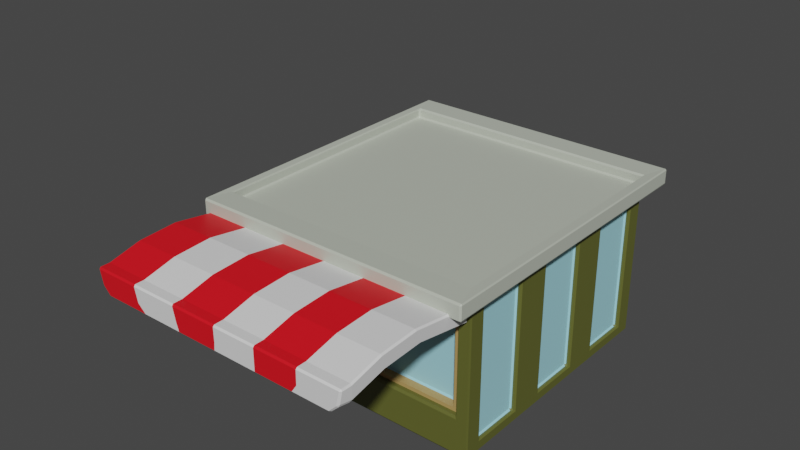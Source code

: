 # Source: bodega3_green.blend  (saved by Blender 3.5.10; exported with 4.5.12 LTS)
import bpy
from mathutils import Matrix  # noqa: F401  (used for matrix-valued properties, if any)

bpy.ops.wm.read_factory_settings(use_empty=True)
scene = bpy.context.scene
scene.name = 'Scene'

# ---- collections
col_collection = bpy.data.collections.new('Collection'); scene.collection.children.link(col_collection)

# ---- materials (node trees are filled in below, after node groups)
mat_wood_006 = bpy.data.materials.new('Wood.006')
mat_wood_006.use_transparent_shadow = False
mat_material_009 = bpy.data.materials.new('Material.009')
mat_material_009.use_transparent_shadow = False
mat_material_010 = bpy.data.materials.new('Material.010')
mat_material_010.use_transparent_shadow = False
mat_yellow_001 = bpy.data.materials.new('Yellow.001')
mat_yellow_001.use_transparent_shadow = False
mat_green_006 = bpy.data.materials.new('Green.006')
mat_green_006.use_transparent_shadow = False
mat_building3_003 = bpy.data.materials.new('Building3.003')
mat_building3_003.use_transparent_shadow = False
mat_bodega_roof_003 = bpy.data.materials.new('Bodega Roof.003')
mat_bodega_roof_003.use_transparent_shadow = False
mat_glass_008 = bpy.data.materials.new('Glass.008')
mat_glass_008.use_transparent_shadow = False
mat_white_006 = bpy.data.materials.new('White.006')
mat_white_006.use_transparent_shadow = False

# ---- material node trees
mat_wood_006.use_nodes = True; mat_wood_006.node_tree.nodes.clear()
_N = mat_wood_006.node_tree.nodes; _L = mat_wood_006.node_tree.links
n0 = _N.new('ShaderNodeBsdfPrincipled'); n0.name = 'Principled BSDF'; n0.location = (10, 300)
n0.distribution = 'GGX'
n0.subsurface_method = 'RANDOM_WALK_SKIN'
n0.inputs[0].default_value = (0.4412, 0.19, 0.05245, 1.0)
n0.inputs[3].default_value = 1.45
n0.inputs[27].default_value = (0.0, 0.0, 0.0, 1.0)
n0.inputs[28].default_value = 1.0
n1 = _N.new('ShaderNodeOutputMaterial'); n1.name = 'Material Output'; n1.location = (300, 300)
_L.new(n0.outputs[0], n1.inputs[0])
n1.is_active_output = True
mat_material_009.use_nodes = True; mat_material_009.node_tree.nodes.clear()
_N = mat_material_009.node_tree.nodes; _L = mat_material_009.node_tree.links
n0 = _N.new('ShaderNodeBsdfPrincipled'); n0.name = 'Principled BSDF'; n0.location = (10, 300)
n0.distribution = 'GGX'
n0.subsurface_method = 'RANDOM_WALK_SKIN'
n0.inputs[0].default_value = (0.4641, 0.3054, 0.1096, 1.0)
n0.inputs[3].default_value = 1.45
n0.inputs[27].default_value = (0.0, 0.0, 0.0, 1.0)
n0.inputs[28].default_value = 1.0
n1 = _N.new('ShaderNodeOutputMaterial'); n1.name = 'Material Output'; n1.location = (300, 300)
_L.new(n0.outputs[0], n1.inputs[0])
n1.is_active_output = True
mat_material_010.use_nodes = True; mat_material_010.node_tree.nodes.clear()
_N = mat_material_010.node_tree.nodes; _L = mat_material_010.node_tree.links
n0 = _N.new('ShaderNodeBsdfPrincipled'); n0.name = 'Principled BSDF'; n0.location = (10, 300)
n0.distribution = 'GGX'
n0.subsurface_method = 'RANDOM_WALK_SKIN'
n0.inputs[0].default_value = (0.8, 0.00448, 0.0127, 1.0)
n0.inputs[3].default_value = 1.45
n0.inputs[27].default_value = (0.0, 0.0, 0.0, 1.0)
n0.inputs[28].default_value = 1.0
n1 = _N.new('ShaderNodeOutputMaterial'); n1.name = 'Material Output'; n1.location = (300, 300)
_L.new(n0.outputs[0], n1.inputs[0])
n1.is_active_output = True
mat_yellow_001.use_nodes = True; mat_yellow_001.node_tree.nodes.clear()
_N = mat_yellow_001.node_tree.nodes; _L = mat_yellow_001.node_tree.links
n0 = _N.new('ShaderNodeBsdfPrincipled'); n0.name = 'Principled BSDF'; n0.location = (10, 300)
n0.distribution = 'GGX'
n0.subsurface_method = 'RANDOM_WALK_SKIN'
n0.inputs[0].default_value = (0.9169, 0.8566, 0.06321, 1.0)
n0.inputs[3].default_value = 1.45
n0.inputs[27].default_value = (0.0, 0.0, 0.0, 1.0)
n0.inputs[28].default_value = 1.0
n1 = _N.new('ShaderNodeOutputMaterial'); n1.name = 'Material Output'; n1.location = (300, 300)
_L.new(n0.outputs[0], n1.inputs[0])
n1.is_active_output = True
mat_green_006.use_nodes = True; mat_green_006.node_tree.nodes.clear()
_N = mat_green_006.node_tree.nodes; _L = mat_green_006.node_tree.links
n0 = _N.new('ShaderNodeBsdfPrincipled'); n0.name = 'Principled BSDF'; n0.location = (10, 300)
n0.distribution = 'GGX'
n0.subsurface_method = 'RANDOM_WALK_SKIN'
n0.inputs[0].default_value = (0.4252, 0.8, 0.1303, 1.0)
n0.inputs[3].default_value = 1.45
n0.inputs[27].default_value = (0.0, 0.0, 0.0, 1.0)
n0.inputs[28].default_value = 1.0
n1 = _N.new('ShaderNodeOutputMaterial'); n1.name = 'Material Output'; n1.location = (300, 300)
_L.new(n0.outputs[0], n1.inputs[0])
n1.is_active_output = True
mat_building3_003.use_nodes = True; mat_building3_003.node_tree.nodes.clear()
_N = mat_building3_003.node_tree.nodes; _L = mat_building3_003.node_tree.links
n0 = _N.new('ShaderNodeBsdfPrincipled'); n0.name = 'Principled BSDF'; n0.location = (10, 300)
n0.distribution = 'GGX'
n0.subsurface_method = 'RANDOM_WALK_SKIN'
n0.inputs[0].default_value = (0.1151, 0.1226, 0.02464, 1.0)
n0.inputs[3].default_value = 1.45
n0.inputs[27].default_value = (0.0, 0.0, 0.0, 1.0)
n0.inputs[28].default_value = 1.0
n1 = _N.new('ShaderNodeOutputMaterial'); n1.name = 'Material Output'; n1.location = (300, 300)
_L.new(n0.outputs[0], n1.inputs[0])
n1.is_active_output = True
mat_bodega_roof_003.use_nodes = True; mat_bodega_roof_003.node_tree.nodes.clear()
_N = mat_bodega_roof_003.node_tree.nodes; _L = mat_bodega_roof_003.node_tree.links
n0 = _N.new('ShaderNodeBsdfPrincipled'); n0.name = 'Principled BSDF'; n0.location = (10, 300)
n0.distribution = 'GGX'
n0.subsurface_method = 'RANDOM_WALK_SKIN'
n0.inputs[0].default_value = (0.5021, 0.5372, 0.4572, 1.0)
n0.inputs[3].default_value = 1.45
n0.inputs[27].default_value = (0.0, 0.0, 0.0, 1.0)
n0.inputs[28].default_value = 1.0
n1 = _N.new('ShaderNodeOutputMaterial'); n1.name = 'Material Output'; n1.location = (300, 300)
_L.new(n0.outputs[0], n1.inputs[0])
n1.is_active_output = True
mat_glass_008.use_nodes = True; mat_glass_008.node_tree.nodes.clear()
_N = mat_glass_008.node_tree.nodes; _L = mat_glass_008.node_tree.links
n0 = _N.new('ShaderNodeBsdfPrincipled'); n0.name = 'Principled BSDF'; n0.location = (10, 300)
n0.distribution = 'GGX'
n0.subsurface_method = 'RANDOM_WALK_SKIN'
n0.inputs[0].default_value = (0.3555, 0.7098, 0.8, 1.0)
n0.inputs[3].default_value = 1.45
n0.inputs[27].default_value = (0.0, 0.0, 0.0, 1.0)
n0.inputs[28].default_value = 1.0
n1 = _N.new('ShaderNodeOutputMaterial'); n1.name = 'Material Output'; n1.location = (300, 300)
_L.new(n0.outputs[0], n1.inputs[0])
n1.is_active_output = True
mat_white_006.use_nodes = True; mat_white_006.node_tree.nodes.clear()
_N = mat_white_006.node_tree.nodes; _L = mat_white_006.node_tree.links
n0 = _N.new('ShaderNodeBsdfPrincipled'); n0.name = 'Principled BSDF'; n0.location = (10, 300)
n0.distribution = 'GGX'
n0.subsurface_method = 'RANDOM_WALK_SKIN'
n0.inputs[3].default_value = 1.45
n0.inputs[27].default_value = (0.0, 0.0, 0.0, 1.0)
n0.inputs[28].default_value = 1.0
n1 = _N.new('ShaderNodeOutputMaterial'); n1.name = 'Material Output'; n1.location = (300, 300)
_L.new(n0.outputs[0], n1.inputs[0])
n1.is_active_output = True

# ---- world
world_world = bpy.data.worlds.new('World'); scene.world = world_world
world_world.use_nodes = True; world_world.node_tree.nodes.clear()
_N = world_world.node_tree.nodes; _L = world_world.node_tree.links
n0 = _N.new('ShaderNodeOutputWorld'); n0.name = 'World Output'; n0.location = (300, 300)
n1 = _N.new('ShaderNodeBackground'); n1.name = 'Background'; n1.location = (10, 300)
n1.inputs[0].default_value = (0.05088, 0.05088, 0.05088, 1.0)
_L.new(n1.outputs[0], n0.inputs[0])
n0.is_active_output = True
world_world.color = (0.05088, 0.05088, 0.05088)
world_world.use_sun_shadow = False
world_world.sun_shadow_jitter_overblur = 0.0

# ---- meshes
me_cube_023 = bpy.data.meshes.new('Cube.023')
me_cube_023.from_pydata([(-1.75, -1.75, 0.0), (-1.75, -1.75, 2.0), (-1.75, 1.75, 0.0), (-1.75, 1.75, 2.0), (1.75, -1.75, 0.0), (1.75, -1.75, 2.0), (1.75, 1.75, 0.0), (1.75, 1.75, 2.0), (-0.5225, 1.75, 0.0), (-0.5225, 1.75, 2.0), (-0.5225, -1.75, 0.0), (-0.5225, -1.75, 2.0), (1.591, -1.75, 0.5134), (1.591, -1.75, 1.799), (-0.3633, -1.75, 1.799), (-0.3633, -1.75, 0.5134), (1.591, -1.469, 1.799), (1.591, -1.469, 0.5134), (-0.3633, -1.469, 0.5134), (-0.3633, -1.469, 1.799), (1.591, -1.676, 1.799), (1.591, -1.676, 0.5134), (-0.3633, -1.676, 0.5134), (-0.3633, -1.676, 1.799), (1.505, -1.676, 0.5622), (1.505, -1.676, 1.75), (-0.2778, -1.676, 1.75), (-0.2778, -1.676, 0.5622), (1.505, -1.676, 1.75), (1.505, -1.676, 0.5622), (-0.2778, -1.676, 0.5622), (-0.2778, -1.676, 1.75), (1.505, -1.549, 1.75), (1.505, -1.549, 0.5622), (-0.2778, -1.549, 0.5622), (-0.2778, -1.549, 1.75), (-0.727, -1.75, 0.008359), (-0.727, -1.75, 1.613), (-1.546, -1.75, 1.613), (-1.546, -1.75, 0.008359), (-0.727, -1.505, 1.613), (-0.727, -1.505, 0.008359), (-1.546, -1.505, 0.008359), (-1.546, -1.505, 1.613), (-0.727, -1.261, 1.613), (-0.727, -1.261, 0.008359), (-1.546, -1.261, 0.008359), (-1.546, -1.261, 1.613), (-0.727, -1.664, 1.613), (-0.727, -1.664, 0.008359), (-1.546, -1.664, 0.008359), (-1.546, -1.664, 1.613), (-0.727, -1.664, 0.8107), (-1.546, -1.664, 0.8107), (-0.863, -1.664, 0.8884), (-0.863, -1.664, 1.535), (-1.41, -1.664, 1.535), (-1.41, -1.664, 0.8884), (-0.863, -1.664, 0.08609), (-0.863, -1.664, 0.733), (-1.41, -1.664, 0.733), (-1.41, -1.664, 0.08609), (-0.863, -1.415, 0.733), (-0.863, -1.415, 0.08609), (-1.41, -1.415, 0.08609), (-0.863, -1.415, 1.535), (-1.41, -1.415, 1.535), (-1.41, -1.415, 0.8884), (-0.863, -1.415, 0.8884), (-1.41, -1.415, 0.733), (-1.75, -1.75, 2.199), (-1.75, 1.75, 2.199), (-0.5225, 1.75, 2.199), (1.75, 1.75, 2.199), (1.75, -1.75, 2.199), (-0.5225, -1.75, 2.199), (-1.86, -2.114, 1.993), (-1.86, 2.114, 1.993), (-0.5469, 2.114, 1.993), (1.885, 2.114, 1.993), (1.885, -2.114, 1.993), (-0.5469, -2.114, 1.993), (1.885, 2.114, 2.206), (-1.86, -2.114, 2.206), (-1.86, 2.114, 2.206), (-0.5469, 2.114, 2.206), (1.885, -2.114, 2.206), (-0.5469, -2.114, 2.206), (-1.75, -1.75, 2.07), (-1.75, 1.75, 2.07), (-0.5225, 1.75, 2.07), (1.75, 1.75, 2.07), (1.75, -1.75, 2.07), (-0.5225, -1.75, 2.07), (1.75, -1.827, 2.001), (-0.5728, -1.827, 2.001), (1.744, -1.788, 1.787), (-0.5665, -1.788, 1.787), (1.102, -3.137, 1.899), (0.6137, -3.137, 1.899), (0.1252, -3.137, 1.899), (0.04559, -3.137, 2.1), (0.6137, -3.137, 2.1), (1.182, -3.137, 2.1), (1.75, -3.137, 2.1), (1.744, -3.094, 1.899), (-0.5665, -3.094, 1.899), (-0.5728, -3.137, 2.1), (1.102, -2.63, 1.923), (0.6137, -2.63, 1.923), (0.1252, -2.63, 1.923), (0.04559, -2.63, 2.125), (0.6137, -2.63, 2.125), (1.182, -2.63, 2.125), (1.75, -2.63, 2.125), (1.744, -2.557, 1.923), (-0.5665, -2.557, 1.923), (-0.5728, -2.63, 2.125), (-0.1716, -0.05007, 3.912), (0.412, 0.01852, 3.796), (-0.01576, -0.03308, 3.691), (1.75, -3.698, 2.0), (-0.5728, -3.698, 2.0), (1.704, -3.698, 1.799), (-0.5266, -3.698, 1.799), (1.182, -1.809, 2.001), (0.6137, -1.827, 2.001), (0.04559, -1.809, 2.001), (1.102, -1.898, 1.806), (0.6137, -1.916, 1.806), (0.1252, -1.898, 1.806), (1.182, -3.698, 2.0), (0.6137, -3.698, 2.0), (0.04559, -3.698, 2.0), (1.179, -3.698, 1.799), (0.6137, -3.698, 1.799), (0.04867, -3.698, 1.799), (-0.5665, -3.545, 1.799), (-0.5728, -3.558, 2.0), (1.744, -3.545, 1.799), (1.75, -3.558, 2.0), (1.182, -3.558, 2.0), (0.6137, -3.558, 2.0), (0.04559, -3.558, 2.0), (0.1252, -3.558, 1.799), (0.6137, -3.558, 1.799), (1.102, -3.558, 1.799), (0.03817, -3.698, 1.684), (-0.4896, -3.698, 1.684), (-0.4896, -3.558, 1.684), (1.591, -3.558, 1.684), (1.591, -3.698, 1.684), (1.102, -3.698, 1.684), (0.6137, -3.698, 1.684), (0.03817, -3.558, 1.684), (0.6137, -3.558, 1.684), (1.102, -3.558, 1.684), (-1.75, 0.5833, 0.0), (-1.75, -0.5833, 0.0), (-1.75, -0.5833, 2.0), (-1.75, 0.5833, 2.0), (1.75, -0.5833, 0.0), (1.75, 0.5833, 0.0), (1.75, 0.5833, 2.0), (1.75, -0.5833, 2.0), (-0.5225, 0.5833, 0.0), (-0.5225, -0.5833, 0.0), (-1.75, -0.5833, 2.199), (-1.75, 0.5833, 2.199), (1.75, 0.5833, 2.199), (1.75, -0.5833, 2.199), (-1.86, -0.7048, 1.993), (-1.86, 0.7048, 1.993), (1.885, 0.7048, 1.993), (1.885, -0.7048, 1.993), (-1.86, -0.7048, 2.206), (-1.86, 0.7048, 2.206), (1.885, 0.7048, 2.206), (1.885, -0.7048, 2.206), (-1.75, -0.5833, 2.07), (-1.75, 0.5833, 2.07), (1.75, 0.5833, 2.07), (1.75, -0.5833, 2.07), (-0.5225, 0.5833, 2.07), (-0.5225, -0.5833, 2.07), (-1.75, 0.8331, 0.6575), (-1.75, 0.8331, 1.785), (-1.75, 1.5, 1.785), (-1.75, 1.5, 0.6575), (-1.75, -1.5, 0.6575), (-1.75, -1.5, 1.785), (-1.75, -0.8331, 1.785), (-1.75, -0.8331, 0.6575), (-1.75, -0.3336, 0.6575), (-1.75, -0.3336, 1.785), (-1.75, 0.3336, 1.785), (-1.75, 0.3336, 0.6575), (-1.676, 0.8331, 1.785), (-1.676, 0.8331, 0.6575), (-1.676, 1.5, 0.6575), (-1.676, 1.5, 1.785), (-1.676, -1.5, 0.6575), (-1.676, -1.5, 1.785), (-1.676, -0.8331, 0.6575), (-1.676, -0.8331, 1.785), (-1.676, -0.3336, 1.785), (-1.676, -0.3336, 0.6575), (-1.676, 0.3336, 0.6575), (-1.676, 0.3336, 1.785), (1.75, -0.8333, 0.1428), (1.75, -0.8333, 1.857), (1.75, -1.5, 1.857), (1.75, -1.5, 0.1428), (1.75, 1.5, 0.1428), (1.75, 1.5, 1.857), (1.75, 0.8333, 1.857), (1.75, 0.8333, 0.1428), (1.75, 0.3334, 0.1428), (1.75, 0.3334, 1.857), (1.75, -0.3334, 1.857), (1.75, -0.3334, 0.1428), (-0.3823, 1.75, 0.1782), (-0.3823, 1.75, 1.822), (1.61, 1.75, 1.822), (1.61, 1.75, 0.1782), (-0.3823, 1.595, 1.822), (-0.3823, 1.595, 0.1782), (1.61, 1.595, 0.1782), (1.61, 1.595, 1.822), (1.687, -0.8333, 1.857), (1.687, -0.8333, 0.1428), (1.687, -1.5, 0.1428), (1.687, -1.5, 1.857), (1.687, 1.5, 1.857), (1.687, 1.5, 0.1428), (1.687, 0.8333, 0.1428), (1.687, 0.8333, 1.857), (1.687, 0.3334, 1.857), (1.687, 0.3334, 0.1428), (1.687, -0.3334, 0.1428), (1.687, -0.3334, 1.857), (-0.863, 1.484, 0.733), (-1.41, 1.484, 0.8884), (-0.863, 1.484, 0.8884), (-0.863, 1.484, 1.535), (-1.41, 1.484, 1.535), (-0.863, 1.484, 0.08609), (-1.41, 1.484, 0.08609), (-1.41, 1.484, 0.733), (-0.863, 1.733, 0.08609), (-0.863, 1.733, 0.733), (-1.41, 1.733, 0.733), (-1.41, 1.733, 0.08609), (-0.863, 1.733, 0.8884), (-0.863, 1.733, 1.535), (-1.41, 1.733, 1.535), (-1.41, 1.733, 0.8884), (-0.727, 1.733, 0.8107), (-1.546, 1.733, 0.8107), (-0.727, 1.733, 1.613), (-0.727, 1.733, 0.008359), (-1.546, 1.733, 0.008359), (-1.546, 1.733, 1.613), (-1.543, 1.75, 0.04255), (-1.543, 1.75, 1.617), (-0.7295, 1.75, 1.617), (-0.7295, 1.75, 0.04255), (-1.543, 1.435, 1.617), (-1.543, 1.435, 0.04255), (-0.7295, 1.435, 0.04255), (-0.7295, 1.435, 1.617), (-1.181, -1.827, 2.001), (-1.175, -1.788, 1.787), (-1.175, -2.557, 1.923), (-1.175, -3.094, 1.899), (-1.181, -3.137, 2.1), (-1.181, -2.63, 2.125), (-1.181, -3.558, 2.0), (-1.181, -3.698, 2.0), (-1.135, -3.698, 1.799), (-1.175, -3.545, 1.799), (-1.011, -3.558, 1.684), (-1.011, -3.698, 1.684), (-1.785, -1.827, 2.001), (-1.778, -1.788, 1.787), (-1.778, -2.557, 1.923), (-1.778, -3.094, 1.899), (-1.785, -3.137, 2.1), (-1.785, -2.63, 2.125), (-1.785, -3.558, 2.0), (-1.785, -3.698, 2.0), (-1.738, -3.698, 1.799), (-1.778, -3.545, 1.799), (-1.625, -3.558, 1.684), (-1.625, -3.698, 1.684)], [], [(191, 192, 203, 204), (222, 223, 228, 225), (211, 212, 231, 232), (37, 38, 43, 40), (166, 161, 4, 10), (75, 70, 83, 87), (11, 5, 80, 81), (158, 166, 10, 0), (15, 12, 17, 18), (264, 265, 270, 267), (4, 5, 13, 12), (5, 11, 14, 13), (11, 10, 15, 14), (10, 4, 12, 15), (17, 16, 19, 18), (13, 14, 19, 16), (12, 13, 16, 17), (14, 15, 18, 19), (24, 25, 28, 29), (21, 20, 25, 24), (20, 23, 26, 25), (23, 22, 27, 26), (22, 21, 24, 27), (28, 31, 35, 32), (26, 27, 30, 31), (27, 24, 29, 30), (25, 26, 31, 28), (33, 32, 35, 34), (29, 28, 32, 33), (31, 30, 34, 35), (30, 29, 33, 34), (10, 11, 37, 36), (11, 1, 38, 37), (1, 0, 39, 38), (0, 10, 36, 39), (43, 42, 46, 47), (36, 37, 40, 41), (38, 39, 42, 43), (39, 36, 41, 42), (45, 44, 47, 46), (42, 41, 45, 46), (40, 43, 47, 44), (41, 40, 44, 45), (58, 59, 62, 63), (55, 56, 66, 65), (52, 48, 55, 54), (48, 51, 56, 55), (51, 53, 57, 56), (53, 52, 54, 57), (49, 52, 59, 58), (52, 53, 60, 59), (53, 50, 61, 60), (50, 49, 58, 61), (68, 65, 66, 67), (63, 62, 69, 64), (57, 54, 68, 67), (60, 61, 64, 69), (56, 57, 67, 66), (61, 58, 63, 64), (59, 60, 69, 62), (54, 55, 65, 68), (70, 75, 93, 88), (75, 74, 92, 93), (163, 7, 79, 173), (1, 11, 81, 76), (170, 74, 86, 178), (74, 75, 87, 86), (81, 80, 86, 87), (173, 79, 82, 177), (78, 77, 84, 85), (171, 76, 83, 175), (76, 81, 87, 83), (79, 78, 85, 82), (7, 9, 78, 79), (168, 71, 84, 176), (159, 1, 76, 171), (71, 72, 85, 84), (9, 3, 77, 78), (72, 73, 82, 85), (184, 179, 88, 93), (182, 184, 93, 92), (73, 72, 90, 91), (72, 71, 89, 90), (169, 73, 91, 181), (167, 70, 88, 179), (127, 130, 97, 95), (109, 108, 98, 99), (110, 109, 99, 100), (112, 111, 101, 102), (113, 112, 102, 103), (114, 113, 103, 104), (111, 117, 107, 101), (115, 114, 104, 105), (108, 115, 105, 98), (117, 95, 271, 276), (116, 110, 100, 106), (129, 128, 108, 109), (130, 129, 109, 110), (97, 130, 110, 116), (126, 127, 111, 112), (125, 126, 112, 113), (94, 125, 113, 114), (127, 95, 117, 111), (96, 94, 114, 115), (128, 96, 115, 108), (138, 107, 275, 277), (133, 122, 124, 136), (106, 137, 280, 274), (139, 123, 151, 150), (139, 140, 121, 123), (143, 138, 122, 133), (140, 141, 131, 121), (141, 142, 132, 131), (142, 143, 133, 132), (146, 139, 150, 156), (144, 145, 155, 154), (135, 136, 147, 153), (121, 131, 134, 123), (131, 132, 135, 134), (132, 133, 136, 135), (94, 96, 128, 125), (125, 128, 129, 126), (126, 129, 130, 127), (99, 98, 146, 145), (100, 99, 145, 144), (106, 100, 144, 137), (102, 101, 143, 142), (103, 102, 142, 141), (104, 103, 141, 140), (101, 107, 138, 143), (105, 104, 140, 139), (98, 105, 139, 146), (137, 149, 281, 280), (156, 150, 151, 152), (149, 154, 147, 148), (154, 155, 153, 147), (155, 156, 152, 153), (137, 144, 154, 149), (123, 134, 152, 151), (95, 97, 272, 271), (136, 124, 148, 147), (134, 135, 153, 152), (145, 146, 156, 155), (71, 168, 180, 89), (168, 167, 179, 180), (74, 170, 182, 92), (170, 169, 181, 182), (91, 90, 183, 181), (181, 183, 184, 182), (90, 89, 180, 183), (183, 180, 179, 184), (3, 160, 172, 77), (160, 159, 171, 172), (70, 167, 175, 83), (167, 168, 176, 175), (77, 172, 176, 84), (172, 171, 175, 176), (80, 174, 178, 86), (174, 173, 177, 178), (73, 169, 177, 82), (169, 170, 178, 177), (5, 164, 174, 80), (164, 163, 173, 174), (2, 8, 165, 157), (157, 165, 166, 158), (8, 6, 162, 165), (165, 162, 161, 166), (217, 218, 237, 238), (216, 213, 234, 235), (185, 186, 197, 198), (196, 193, 206, 207), (157, 160, 186, 185), (160, 3, 187, 186), (3, 2, 188, 187), (2, 157, 185, 188), (0, 1, 190, 189), (1, 159, 191, 190), (159, 158, 192, 191), (158, 0, 189, 192), (158, 159, 194, 193), (159, 160, 195, 194), (160, 157, 196, 195), (157, 158, 193, 196), (198, 197, 200, 199), (201, 202, 204, 203), (206, 205, 208, 207), (194, 195, 208, 205), (188, 185, 198, 199), (189, 190, 202, 201), (195, 196, 207, 208), (186, 187, 200, 197), (192, 189, 201, 203), (193, 194, 205, 206), (187, 188, 199, 200), (190, 191, 204, 202), (161, 164, 210, 209), (164, 5, 211, 210), (5, 4, 212, 211), (4, 161, 209, 212), (6, 7, 214, 213), (7, 163, 215, 214), (163, 162, 216, 215), (162, 6, 213, 216), (162, 163, 218, 217), (163, 164, 219, 218), (164, 161, 220, 219), (161, 162, 217, 220), (8, 9, 222, 221), (9, 7, 223, 222), (7, 6, 224, 223), (6, 8, 221, 224), (226, 225, 228, 227), (221, 222, 225, 226), (223, 224, 227, 228), (224, 221, 226, 227), (230, 229, 232, 231), (234, 233, 236, 235), (238, 237, 240, 239), (214, 215, 236, 233), (220, 217, 238, 239), (209, 210, 229, 230), (215, 216, 235, 236), (218, 219, 240, 237), (212, 209, 230, 231), (213, 214, 233, 234), (219, 220, 239, 240), (210, 211, 232, 229), (256, 255, 245, 242), (251, 250, 241, 248), (249, 252, 247, 246), (254, 253, 243, 244), (250, 249, 246, 241), (253, 256, 242, 243), (247, 248, 241, 246), (242, 245, 244, 243), (260, 261, 252, 249), (257, 260, 249, 250), (258, 257, 250, 251), (261, 258, 251, 252), (257, 258, 256, 253), (259, 257, 253, 254), (262, 259, 254, 255), (258, 262, 255, 256), (255, 254, 244, 245), (252, 251, 248, 247), (2, 3, 264, 263), (3, 9, 265, 264), (9, 8, 266, 265), (8, 2, 263, 266), (268, 267, 270, 269), (263, 264, 267, 268), (265, 266, 269, 270), (266, 263, 268, 269), (276, 271, 283, 288), (275, 276, 288, 287), (282, 279, 291, 294), (273, 274, 286, 285), (278, 277, 289, 290), (149, 148, 282, 281), (116, 106, 274, 273), (97, 116, 273, 272), (122, 138, 277, 278), (107, 117, 276, 275), (148, 124, 279, 282), (124, 122, 278, 279), (288, 285, 286, 287), (283, 284, 285, 288), (289, 292, 291, 290), (287, 286, 292, 289), (291, 292, 293, 294), (272, 273, 285, 284), (281, 282, 294, 293), (277, 275, 287, 289), (274, 280, 292, 286), (271, 272, 284, 283), (279, 278, 290, 291), (280, 281, 293, 292)])
me_cube_023.polygons.foreach_set('material_index', [5, 5, 5, 5, 5, 6, 6, 5, 5, 5, 5, 5, 5, 5, 5, 5, 5, 5, 1, 1, 1, 1, 1, 1, 1, 1, 1, 7, 1, 1, 1, 5, 5, 5, 5, 5, 5, 5, 5, 5, 5, 5, 5, 1, 1, 1, 1, 1, 1, 1, 1, 1, 1, 7, 7, 1, 1, 1, 1, 1, 1, 6, 6, 6, 6, 6, 6, 6, 6, 6, 6, 6, 6, 6, 6, 6, 6, 6, 6, 6, 6, 6, 6, 6, 6, 2, 2, 8, 8, 2, 8, 2, 8, 8, 8, 2, 2, 8, 2, 8, 2, 8, 2, 8, 8, 8, 2, 8, 8, 8, 2, 8, 2, 8, 8, 8, 8, 8, 2, 8, 8, 2, 8, 2, 8, 2, 8, 2, 8, 2, 8, 8, 8, 8, 2, 8, 2, 2, 8, 8, 2, 2, 2, 6, 6, 6, 6, 6, 6, 6, 6, 6, 6, 6, 6, 6, 6, 6, 6, 6, 6, 6, 6, 5, 5, 5, 5, 5, 5, 5, 5, 5, 5, 5, 5, 5, 5, 5, 5, 5, 5, 5, 5, 7, 7, 7, 5, 5, 5, 5, 5, 5, 5, 5, 5, 5, 5, 5, 5, 5, 5, 5, 5, 5, 5, 5, 5, 5, 5, 5, 5, 7, 5, 5, 5, 7, 7, 7, 5, 5, 5, 5, 5, 5, 5, 5, 5, 1, 1, 1, 1, 1, 1, 7, 7, 1, 1, 1, 1, 1, 1, 1, 1, 1, 1, 5, 5, 5, 5, 5, 5, 5, 5, 2, 2, 2, 2, 2, 8, 8, 8, 8, 8, 8, 8, 2, 2, 2, 2, 2, 2, 2, 2, 2, 2, 2, 2])
_uv = me_cube_023.uv_layers.new(name='UVMap')
_uv.uv.foreach_set('vector', [0.6072, 0.06549, 0.3928, 0.06549, 0.3928, 0.06549, 0.6072, 0.06549, 0.6027, 0.3921, 0.6027, 0.4829, 0.6027, 0.4829, 0.6027, 0.3921, 0.6071, 0.7321, 0.3929, 0.7321, 0.3929, 0.7321, 0.6071, 0.7321, 0.6146, 0.8899, 0.6146, 0.9851, 0.6146, 0.9851, 0.6146, 0.8899, 0.25, 0.6667, 0.375, 0.6667, 0.375, 0.75, 0.25, 0.75, 0.75, 0.75, 0.875, 0.75, 0.875, 0.75, 0.75, 0.75, 0.625, 0.875, 0.625, 0.75, 0.625, 0.75, 0.625, 0.875, 0.125, 0.6667, 0.25, 0.6667, 0.25, 0.75, 0.125, 0.75, 0.3977, 0.8575, 0.3977, 0.7675, 0.3977, 0.7675, 0.3977, 0.8575, 0.6115, 0.2693, 0.6115, 0.3557, 0.6115, 0.3557, 0.6115, 0.2693, 0.375, 0.75, 0.625, 0.75, 0.6023, 0.7675, 0.3977, 0.7675, 0.625, 0.75, 0.625, 0.875, 0.6023, 0.8575, 0.6023, 0.7675, 0.625, 0.875, 0.375, 0.875, 0.3977, 0.8575, 0.6023, 0.8575, 0.375, 0.875, 0.375, 0.75, 0.3977, 0.7675, 0.3977, 0.8575, 0.3977, 0.7675, 0.6023, 0.7675, 0.6023, 0.8575, 0.3977, 0.8575, 0.6023, 0.7675, 0.6023, 0.8575, 0.6023, 0.8575, 0.6023, 0.7675, 0.3977, 0.7675, 0.6023, 0.7675, 0.6023, 0.7675, 0.3977, 0.7675, 0.6023, 0.8575, 0.3977, 0.8575, 0.3977, 0.8575, 0.6023, 0.8575, 0.4055, 0.7714, 0.5945, 0.7714, 0.5945, 0.7714, 0.4055, 0.7714, 0.3977, 0.7675, 0.6023, 0.7675, 0.5945, 0.7714, 0.4055, 0.7714, 0.6023, 0.7675, 0.6023, 0.8575, 0.5945, 0.8536, 0.5945, 0.7714, 0.6023, 0.8575, 0.3977, 0.8575, 0.4055, 0.8536, 0.5945, 0.8536, 0.3977, 0.8575, 0.3977, 0.7675, 0.4055, 0.7714, 0.4055, 0.8536, 0.5945, 0.7714, 0.5945, 0.8536, 0.5945, 0.8536, 0.5945, 0.7714, 0.5945, 0.8536, 0.4055, 0.8536, 0.4055, 0.8536, 0.5945, 0.8536, 0.4055, 0.8536, 0.4055, 0.7714, 0.4055, 0.7714, 0.4055, 0.8536, 0.5945, 0.7714, 0.5945, 0.8536, 0.5945, 0.8536, 0.5945, 0.7714, 0.4055, 0.7714, 0.5945, 0.7714, 0.5945, 0.8536, 0.4055, 0.8536, 0.4055, 0.7714, 0.5945, 0.7714, 0.5945, 0.7714, 0.4055, 0.7714, 0.5945, 0.8536, 0.4055, 0.8536, 0.4055, 0.8536, 0.5945, 0.8536, 0.4055, 0.8536, 0.4055, 0.7714, 0.4055, 0.7714, 0.4055, 0.8536, 0.375, 0.875, 0.625, 0.875, 0.6146, 0.8899, 0.3854, 0.8899, 0.625, 0.875, 0.625, 1.0, 0.6146, 0.9851, 0.6146, 0.8899, 0.625, 1.0, 0.375, 1.0, 0.3854, 0.9851, 0.6146, 0.9851, 0.375, 1.0, 0.375, 0.875, 0.3854, 0.8899, 0.3854, 0.9851, 0.6146, 0.9851, 0.3854, 0.9851, 0.3854, 0.9851, 0.6146, 0.9851, 0.3854, 0.8899, 0.6146, 0.8899, 0.6146, 0.8899, 0.3854, 0.8899, 0.6146, 0.9851, 0.3854, 0.9851, 0.3854, 0.9851, 0.6146, 0.9851, 0.3854, 0.9851, 0.3854, 0.8899, 0.3854, 0.8899, 0.3854, 0.9851, 0.3854, 0.8899, 0.6146, 0.8899, 0.6146, 0.9851, 0.3854, 0.9851, 0.3854, 0.9851, 0.3854, 0.8899, 0.3854, 0.8899, 0.3854, 0.9851, 0.6146, 0.8899, 0.6146, 0.9851, 0.6146, 0.9851, 0.6146, 0.8899, 0.3854, 0.8899, 0.6146, 0.8899, 0.6146, 0.8899, 0.3854, 0.8899, 0.3965, 0.9057, 0.4889, 0.9057, 0.4889, 0.9057, 0.3965, 0.9057, 0.6035, 0.9057, 0.6035, 0.9693, 0.6035, 0.9693, 0.6035, 0.9057, 0.5, 0.8899, 0.6146, 0.8899, 0.6035, 0.9057, 0.5111, 0.9057, 0.6146, 0.8899, 0.6146, 0.9851, 0.6035, 0.9693, 0.6035, 0.9057, 0.6146, 0.9851, 0.5, 0.9851, 0.5111, 0.9693, 0.6035, 0.9693, 0.5, 0.9851, 0.5, 0.8899, 0.5111, 0.9057, 0.5111, 0.9693, 0.3854, 0.8899, 0.5, 0.8899, 0.4889, 0.9057, 0.3965, 0.9057, 0.5, 0.8899, 0.5, 0.9851, 0.4889, 0.9693, 0.4889, 0.9057, 0.5, 0.9851, 0.3854, 0.9851, 0.3965, 0.9693, 0.4889, 0.9693, 0.3854, 0.9851, 0.3854, 0.8899, 0.3965, 0.9057, 0.3965, 0.9693, 0.5111, 0.9057, 0.6035, 0.9057, 0.6035, 0.9693, 0.5111, 0.9693, 0.3965, 0.9057, 0.4889, 0.9057, 0.4889, 0.9693, 0.3965, 0.9693, 0.5111, 0.9693, 0.5111, 0.9057, 0.5111, 0.9057, 0.5111, 0.9693, 0.4889, 0.9693, 0.3965, 0.9693, 0.3965, 0.9693, 0.4889, 0.9693, 0.6035, 0.9693, 0.5111, 0.9693, 0.5111, 0.9693, 0.6035, 0.9693, 0.3965, 0.9693, 0.3965, 0.9057, 0.3965, 0.9057, 0.3965, 0.9693, 0.4889, 0.9057, 0.4889, 0.9693, 0.4889, 0.9693, 0.4889, 0.9057, 0.5111, 0.9057, 0.6035, 0.9057, 0.6035, 0.9057, 0.5111, 0.9057, 0.875, 0.75, 0.75, 0.75, 0.75, 0.75, 0.875, 0.75, 0.75, 0.75, 0.625, 0.75, 0.625, 0.75, 0.75, 0.75, 0.625, 0.5833, 0.625, 0.5, 0.625, 0.5, 0.625, 0.5833, 0.625, 1.0, 0.625, 0.875, 0.625, 0.875, 0.625, 1.0, 0.625, 0.6667, 0.625, 0.75, 0.625, 0.75, 0.625, 0.6667, 0.625, 0.75, 0.75, 0.75, 0.75, 0.75, 0.625, 0.75, 0.625, 0.875, 0.625, 0.75, 0.625, 0.75, 0.625, 0.875, 0.625, 0.5833, 0.625, 0.5, 0.625, 0.5, 0.625, 0.5833, 0.625, 0.375, 0.625, 0.25, 0.625, 0.25, 0.625, 0.375, 0.625, 0.08333, 0.625, 0.0, 0.625, 0.0, 0.625, 0.08333, 0.625, 1.0, 0.625, 0.875, 0.625, 0.875, 0.625, 1.0, 0.625, 0.5, 0.625, 0.375, 0.625, 0.375, 0.625, 0.5, 0.625, 0.5, 0.625, 0.375, 0.625, 0.375, 0.625, 0.5, 0.875, 0.5833, 0.875, 0.5, 0.875, 0.5, 0.875, 0.5833, 0.625, 0.08333, 0.625, 0.0, 0.625, 0.0, 0.625, 0.08333, 0.875, 0.5, 0.75, 0.5, 0.75, 0.5, 0.875, 0.5, 0.625, 0.375, 0.625, 0.25, 0.625, 0.25, 0.625, 0.375, 0.75, 0.5, 0.625, 0.5, 0.625, 0.5, 0.75, 0.5, 0.75, 0.6667, 0.875, 0.6667, 0.875, 0.75, 0.75, 0.75, 0.625, 0.6667, 0.75, 0.6667, 0.75, 0.75, 0.625, 0.75, 0.625, 0.5, 0.75, 0.5, 0.75, 0.5, 0.625, 0.5, 0.75, 0.5, 0.875, 0.5, 0.875, 0.5, 0.75, 0.5, 0.625, 0.5833, 0.625, 0.5, 0.625, 0.5, 0.625, 0.5833, 0.875, 0.6667, 0.875, 0.75, 0.875, 0.75, 0.875, 0.6667, 0.625, 0.8438, 0.6023, 0.835, 0.6023, 0.8575, 0.625, 0.875, 0.6023, 0.8125, 0.6023, 0.79, 0.6023, 0.79, 0.6023, 0.8125, 0.6023, 0.835, 0.6023, 0.8125, 0.6023, 0.8125, 0.6023, 0.835, 0.625, 0.8125, 0.625, 0.8438, 0.625, 0.8438, 0.625, 0.8125, 0.625, 0.7812, 0.625, 0.8125, 0.625, 0.8125, 0.625, 0.7812, 0.625, 0.75, 0.625, 0.7812, 0.625, 0.7812, 0.625, 0.75, 0.625, 0.8438, 0.625, 0.875, 0.625, 0.875, 0.625, 0.8438, 0.6023, 0.7675, 0.625, 0.75, 0.625, 0.75, 0.6064, 0.7643, 0.6023, 0.79, 0.6023, 0.7675, 0.6064, 0.7643, 0.6023, 0.79, 0.625, 0.875, 0.625, 0.875, 0.625, 0.875, 0.625, 0.875, 0.6023, 0.8575, 0.6023, 0.835, 0.6023, 0.835, 0.6064, 0.8607, 0.6023, 0.8125, 0.6023, 0.79, 0.6023, 0.79, 0.6023, 0.8125, 0.6023, 0.835, 0.6023, 0.8125, 0.6023, 0.8125, 0.6023, 0.835, 0.6023, 0.8575, 0.6023, 0.835, 0.6023, 0.835, 0.6023, 0.8575, 0.625, 0.8125, 0.625, 0.8438, 0.625, 0.8438, 0.625, 0.8125, 0.625, 0.7812, 0.625, 0.8125, 0.625, 0.8125, 0.625, 0.7812, 0.625, 0.75, 0.625, 0.7812, 0.625, 0.7812, 0.625, 0.75, 0.625, 0.8438, 0.625, 0.875, 0.625, 0.875, 0.625, 0.8438, 0.6023, 0.7675, 0.625, 0.75, 0.625, 0.75, 0.6023, 0.7675, 0.6023, 0.79, 0.6023, 0.7675, 0.6023, 0.7675, 0.6023, 0.79, 0.625, 0.875, 0.625, 0.875, 0.625, 0.875, 0.625, 0.875, 0.625, 0.8438, 0.625, 0.875, 0.6023, 0.8575, 0.6023, 0.835, 0.6064, 0.8607, 0.6023, 0.8575, 0.6023, 0.8575, 0.6064, 0.8607, 0.6023, 0.7675, 0.6023, 0.7675, 0.6023, 0.7675, 0.6023, 0.7675, 0.6023, 0.7675, 0.625, 0.75, 0.625, 0.75, 0.6023, 0.7675, 0.625, 0.8438, 0.625, 0.875, 0.625, 0.875, 0.625, 0.8438, 0.625, 0.75, 0.625, 0.7812, 0.625, 0.7812, 0.625, 0.75, 0.625, 0.7812, 0.625, 0.8125, 0.625, 0.8125, 0.625, 0.7812, 0.625, 0.8125, 0.625, 0.8438, 0.625, 0.8438, 0.625, 0.8125, 0.6023, 0.79, 0.6023, 0.7675, 0.6023, 0.7675, 0.6023, 0.79, 0.6023, 0.835, 0.6023, 0.8125, 0.6023, 0.8125, 0.6023, 0.835, 0.6023, 0.8125, 0.6023, 0.835, 0.6023, 0.835, 0.6023, 0.8125, 0.625, 0.75, 0.625, 0.7812, 0.6023, 0.79, 0.6023, 0.7675, 0.625, 0.7812, 0.625, 0.8125, 0.6023, 0.8125, 0.6023, 0.79, 0.625, 0.8125, 0.625, 0.8438, 0.6023, 0.835, 0.6023, 0.8125, 0.625, 0.75, 0.6023, 0.7675, 0.6023, 0.79, 0.625, 0.7812, 0.625, 0.7812, 0.6023, 0.79, 0.6023, 0.8125, 0.625, 0.8125, 0.625, 0.8125, 0.6023, 0.8125, 0.6023, 0.835, 0.625, 0.8438, 0.6023, 0.8125, 0.6023, 0.79, 0.6023, 0.79, 0.6023, 0.8125, 0.6023, 0.835, 0.6023, 0.8125, 0.6023, 0.8125, 0.6023, 0.835, 0.6064, 0.8607, 0.6023, 0.835, 0.6023, 0.835, 0.6023, 0.8575, 0.625, 0.8125, 0.625, 0.8438, 0.625, 0.8438, 0.625, 0.8125, 0.625, 0.7812, 0.625, 0.8125, 0.625, 0.8125, 0.625, 0.7812, 0.625, 0.75, 0.625, 0.7812, 0.625, 0.7812, 0.625, 0.75, 0.625, 0.8438, 0.625, 0.875, 0.625, 0.875, 0.625, 0.8438, 0.6064, 0.7643, 0.625, 0.75, 0.625, 0.75, 0.6023, 0.7675, 0.6023, 0.79, 0.6064, 0.7643, 0.6023, 0.7675, 0.6023, 0.79, 0.6023, 0.8575, 0.6023, 0.8575, 0.6023, 0.8575, 0.6023, 0.8575, 0.6023, 0.79, 0.6023, 0.7675, 0.6023, 0.7675, 0.6023, 0.79, 0.6023, 0.8575, 0.6023, 0.835, 0.6023, 0.835, 0.6023, 0.8575, 0.6023, 0.835, 0.6023, 0.8125, 0.6023, 0.8125, 0.6023, 0.835, 0.6023, 0.8125, 0.6023, 0.79, 0.6023, 0.79, 0.6023, 0.8125, 0.6023, 0.8575, 0.6023, 0.835, 0.6023, 0.835, 0.6023, 0.8575, 0.6023, 0.7675, 0.6023, 0.79, 0.6023, 0.79, 0.6023, 0.7675, 0.625, 0.875, 0.6023, 0.8575, 0.6023, 0.8575, 0.625, 0.875, 0.6023, 0.835, 0.6023, 0.8575, 0.6023, 0.8575, 0.6023, 0.835, 0.6023, 0.79, 0.6023, 0.8125, 0.6023, 0.8125, 0.6023, 0.79, 0.6023, 0.8125, 0.6023, 0.79, 0.6023, 0.79, 0.6023, 0.8125, 0.875, 0.5, 0.875, 0.5833, 0.875, 0.5833, 0.875, 0.5, 0.875, 0.5833, 0.875, 0.6667, 0.875, 0.6667, 0.875, 0.5833, 0.625, 0.75, 0.625, 0.6667, 0.625, 0.6667, 0.625, 0.75, 0.625, 0.6667, 0.625, 0.5833, 0.625, 0.5833, 0.625, 0.6667, 0.625, 0.5, 0.75, 0.5, 0.75, 0.5833, 0.625, 0.5833, 0.625, 0.5833, 0.75, 0.5833, 0.75, 0.6667, 0.625, 0.6667, 0.75, 0.5, 0.875, 0.5, 0.875, 0.5833, 0.75, 0.5833, 0.75, 0.5833, 0.875, 0.5833, 0.875, 0.6667, 0.75, 0.6667, 0.625, 0.25, 0.625, 0.1667, 0.625, 0.1667, 0.625, 0.25, 0.625, 0.1667, 0.625, 0.08333, 0.625, 0.08333, 0.625, 0.1667, 0.875, 0.75, 0.875, 0.6667, 0.875, 0.6667, 0.875, 0.75, 0.875, 0.6667, 0.875, 0.5833, 0.875, 0.5833, 0.875, 0.6667, 0.625, 0.25, 0.625, 0.1667, 0.625, 0.1667, 0.625, 0.25, 0.625, 0.1667, 0.625, 0.08333, 0.625, 0.08333, 0.625, 0.1667, 0.625, 0.75, 0.625, 0.6667, 0.625, 0.6667, 0.625, 0.75, 0.625, 0.6667, 0.625, 0.5833, 0.625, 0.5833, 0.625, 0.6667, 0.625, 0.5, 0.625, 0.5833, 0.625, 0.5833, 0.625, 0.5, 0.625, 0.5833, 0.625, 0.6667, 0.625, 0.6667, 0.625, 0.5833, 0.625, 0.75, 0.625, 0.6667, 0.625, 0.6667, 0.625, 0.75, 0.625, 0.6667, 0.625, 0.5833, 0.625, 0.5833, 0.625, 0.6667, 0.125, 0.5, 0.25, 0.5, 0.25, 0.5833, 0.125, 0.5833, 0.125, 0.5833, 0.25, 0.5833, 0.25, 0.6667, 0.125, 0.6667, 0.25, 0.5, 0.375, 0.5, 0.375, 0.5833, 0.25, 0.5833, 0.25, 0.5833, 0.375, 0.5833, 0.375, 0.6667, 0.25, 0.6667, 0.3929, 0.6012, 0.6071, 0.6012, 0.6071, 0.6012, 0.3929, 0.6012, 0.3929, 0.5655, 0.3929, 0.5179, 0.3929, 0.5179, 0.3929, 0.5655, 0.3928, 0.1845, 0.6072, 0.1845, 0.6072, 0.1845, 0.3928, 0.1845, 0.3928, 0.1488, 0.3928, 0.1012, 0.3928, 0.1012, 0.3928, 0.1488, 0.375, 0.1667, 0.625, 0.1667, 0.6072, 0.1845, 0.3928, 0.1845, 0.625, 0.1667, 0.625, 0.25, 0.6072, 0.2322, 0.6072, 0.1845, 0.625, 0.25, 0.375, 0.25, 0.3928, 0.2322, 0.6072, 0.2322, 0.375, 0.25, 0.375, 0.1667, 0.3928, 0.1845, 0.3928, 0.2322, 0.375, 0.0, 0.625, 0.0, 0.6072, 0.01784, 0.3928, 0.01784, 0.625, 0.0, 0.625, 0.08333, 0.6072, 0.06549, 0.6072, 0.01784, 0.625, 0.08333, 0.375, 0.08333, 0.3928, 0.06549, 0.6072, 0.06549, 0.375, 0.08333, 0.375, 0.0, 0.3928, 0.01784, 0.3928, 0.06549, 0.375, 0.08333, 0.625, 0.08333, 0.6072, 0.1012, 0.3928, 0.1012, 0.625, 0.08333, 0.625, 0.1667, 0.6072, 0.1488, 0.6072, 0.1012, 0.625, 0.1667, 0.375, 0.1667, 0.3928, 0.1488, 0.6072, 0.1488, 0.375, 0.1667, 0.375, 0.08333, 0.3928, 0.1012, 0.3928, 0.1488, 0.3928, 0.1845, 0.6072, 0.1845, 0.6072, 0.2322, 0.3928, 0.2322, 0.3928, 0.01784, 0.6072, 0.01784, 0.6072, 0.06549, 0.3928, 0.06549, 0.3928, 0.1012, 0.6072, 0.1012, 0.6072, 0.1488, 0.3928, 0.1488, 0.6072, 0.1012, 0.6072, 0.1488, 0.6072, 0.1488, 0.6072, 0.1012, 0.3928, 0.2322, 0.3928, 0.1845, 0.3928, 0.1845, 0.3928, 0.2322, 0.3928, 0.01784, 0.6072, 0.01784, 0.6072, 0.01784, 0.3928, 0.01784, 0.6072, 0.1488, 0.3928, 0.1488, 0.3928, 0.1488, 0.6072, 0.1488, 0.6072, 0.1845, 0.6072, 0.2322, 0.6072, 0.2322, 0.6072, 0.1845, 0.3928, 0.06549, 0.3928, 0.01784, 0.3928, 0.01784, 0.3928, 0.06549, 0.3928, 0.1012, 0.6072, 0.1012, 0.6072, 0.1012, 0.3928, 0.1012, 0.6072, 0.2322, 0.3928, 0.2322, 0.3928, 0.2322, 0.6072, 0.2322, 0.6072, 0.01784, 0.6072, 0.06549, 0.6072, 0.06549, 0.6072, 0.01784, 0.375, 0.6667, 0.625, 0.6667, 0.6071, 0.6845, 0.3929, 0.6845, 0.625, 0.6667, 0.625, 0.75, 0.6071, 0.7321, 0.6071, 0.6845, 0.625, 0.75, 0.375, 0.75, 0.3929, 0.7321, 0.6071, 0.7321, 0.375, 0.75, 0.375, 0.6667, 0.3929, 0.6845, 0.3929, 0.7321, 0.375, 0.5, 0.625, 0.5, 0.6071, 0.5179, 0.3929, 0.5179, 0.625, 0.5, 0.625, 0.5833, 0.6071, 0.5655, 0.6071, 0.5179, 0.625, 0.5833, 0.375, 0.5833, 0.3929, 0.5655, 0.6071, 0.5655, 0.375, 0.5833, 0.375, 0.5, 0.3929, 0.5179, 0.3929, 0.5655, 0.375, 0.5833, 0.625, 0.5833, 0.6071, 0.6012, 0.3929, 0.6012, 0.625, 0.5833, 0.625, 0.6667, 0.6071, 0.6488, 0.6071, 0.6012, 0.625, 0.6667, 0.375, 0.6667, 0.3929, 0.6488, 0.6071, 0.6488, 0.375, 0.6667, 0.375, 0.5833, 0.3929, 0.6012, 0.3929, 0.6488, 0.375, 0.375, 0.625, 0.375, 0.6027, 0.3921, 0.3973, 0.3921, 0.625, 0.375, 0.625, 0.5, 0.6027, 0.4829, 0.6027, 0.3921, 0.625, 0.5, 0.375, 0.5, 0.3973, 0.4829, 0.6027, 0.4829, 0.375, 0.5, 0.375, 0.375, 0.3973, 0.3921, 0.3973, 0.4829, 0.3973, 0.3921, 0.6027, 0.3921, 0.6027, 0.4829, 0.3973, 0.4829, 0.3973, 0.3921, 0.6027, 0.3921, 0.6027, 0.3921, 0.3973, 0.3921, 0.6027, 0.4829, 0.3973, 0.4829, 0.3973, 0.4829, 0.6027, 0.4829, 0.3973, 0.4829, 0.3973, 0.3921, 0.3973, 0.3921, 0.3973, 0.4829, 0.3929, 0.6845, 0.6071, 0.6845, 0.6071, 0.7321, 0.3929, 0.7321, 0.3929, 0.5179, 0.6071, 0.5179, 0.6071, 0.5655, 0.3929, 0.5655, 0.3929, 0.6012, 0.6071, 0.6012, 0.6071, 0.6488, 0.3929, 0.6488, 0.6071, 0.5179, 0.6071, 0.5655, 0.6071, 0.5655, 0.6071, 0.5179, 0.3929, 0.6488, 0.3929, 0.6012, 0.3929, 0.6012, 0.3929, 0.6488, 0.3929, 0.6845, 0.6071, 0.6845, 0.6071, 0.6845, 0.3929, 0.6845, 0.6071, 0.5655, 0.3929, 0.5655, 0.3929, 0.5655, 0.6071, 0.5655, 0.6071, 0.6012, 0.6071, 0.6488, 0.6071, 0.6488, 0.6071, 0.6012, 0.3929, 0.7321, 0.3929, 0.6845, 0.3929, 0.6845, 0.3929, 0.7321, 0.3929, 0.5179, 0.6071, 0.5179, 0.6071, 0.5179, 0.3929, 0.5179, 0.6071, 0.6488, 0.3929, 0.6488, 0.3929, 0.6488, 0.6071, 0.6488, 0.6071, 0.6845, 0.6071, 0.7321, 0.6071, 0.7321, 0.6071, 0.6845, 0.5111, 0.9057, 0.6035, 0.9057, 0.6035, 0.9057, 0.5111, 0.9057, 0.4889, 0.9057, 0.4889, 0.9693, 0.4889, 0.9693, 0.4889, 0.9057, 0.3965, 0.9693, 0.3965, 0.9057, 0.3965, 0.9057, 0.3965, 0.9693, 0.6035, 0.9693, 0.5111, 0.9693, 0.5111, 0.9693, 0.6035, 0.9693, 0.4889, 0.9693, 0.3965, 0.9693, 0.3965, 0.9693, 0.4889, 0.9693, 0.5111, 0.9693, 0.5111, 0.9057, 0.5111, 0.9057, 0.5111, 0.9693, 0.3965, 0.9057, 0.4889, 0.9057, 0.4889, 0.9693, 0.3965, 0.9693, 0.5111, 0.9057, 0.6035, 0.9057, 0.6035, 0.9693, 0.5111, 0.9693, 0.3854, 0.9851, 0.3854, 0.8899, 0.3965, 0.9057, 0.3965, 0.9693, 0.5, 0.9851, 0.3854, 0.9851, 0.3965, 0.9693, 0.4889, 0.9693, 0.5, 0.8899, 0.5, 0.9851, 0.4889, 0.9693, 0.4889, 0.9057, 0.3854, 0.8899, 0.5, 0.8899, 0.4889, 0.9057, 0.3965, 0.9057, 0.5, 0.9851, 0.5, 0.8899, 0.5111, 0.9057, 0.5111, 0.9693, 0.6146, 0.9851, 0.5, 0.9851, 0.5111, 0.9693, 0.6035, 0.9693, 0.6146, 0.8899, 0.6146, 0.9851, 0.6035, 0.9693, 0.6035, 0.9057, 0.5, 0.8899, 0.6146, 0.8899, 0.6035, 0.9057, 0.5111, 0.9057, 0.6035, 0.9057, 0.6035, 0.9693, 0.6035, 0.9693, 0.6035, 0.9057, 0.3965, 0.9057, 0.4889, 0.9057, 0.4889, 0.9057, 0.3965, 0.9057, 0.375, 0.25, 0.625, 0.25, 0.6115, 0.2693, 0.3885, 0.2693, 0.625, 0.25, 0.625, 0.375, 0.6115, 0.3557, 0.6115, 0.2693, 0.625, 0.375, 0.375, 0.375, 0.3885, 0.3557, 0.6115, 0.3557, 0.375, 0.375, 0.375, 0.25, 0.3885, 0.2693, 0.3885, 0.3557, 0.3885, 0.2693, 0.6115, 0.2693, 0.6115, 0.3557, 0.3885, 0.3557, 0.3885, 0.2693, 0.6115, 0.2693, 0.6115, 0.2693, 0.3885, 0.2693, 0.6115, 0.3557, 0.3885, 0.3557, 0.3885, 0.3557, 0.6115, 0.3557, 0.3885, 0.3557, 0.3885, 0.2693, 0.3885, 0.2693, 0.3885, 0.3557, 0.625, 0.875, 0.625, 0.875, 0.625, 0.875, 0.625, 0.875, 0.625, 0.875, 0.625, 0.875, 0.625, 0.875, 0.625, 0.875, 0.6023, 0.8575, 0.6023, 0.8575, 0.6023, 0.8575, 0.6023, 0.8575, 0.6023, 0.8575, 0.6064, 0.8607, 0.6064, 0.8607, 0.6023, 0.8575, 0.625, 0.875, 0.625, 0.875, 0.625, 0.875, 0.625, 0.875, 0.6023, 0.8575, 0.6023, 0.8575, 0.6023, 0.8575, 0.6023, 0.8575, 0.6023, 0.8575, 0.6064, 0.8607, 0.6064, 0.8607, 0.6023, 0.8575, 0.6023, 0.8575, 0.6023, 0.8575, 0.6023, 0.8575, 0.6023, 0.8575, 0.625, 0.875, 0.625, 0.875, 0.625, 0.875, 0.625, 0.875, 0.625, 0.875, 0.625, 0.875, 0.625, 0.875, 0.625, 0.875, 0.6023, 0.8575, 0.6023, 0.8575, 0.6023, 0.8575, 0.6023, 0.8575, 0.6023, 0.8575, 0.625, 0.875, 0.625, 0.875, 0.6023, 0.8575, 0.625, 0.875, 0.6023, 0.8575, 0.6064, 0.8607, 0.625, 0.875, 0.625, 0.875, 0.6023, 0.8575, 0.6023, 0.8575, 0.625, 0.875, 0.625, 0.875, 0.6023, 0.8575, 0.6023, 0.8575, 0.625, 0.875, 0.625, 0.875, 0.6064, 0.8607, 0.6023, 0.8575, 0.625, 0.875, 0.6023, 0.8575, 0.6023, 0.8575, 0.6023, 0.8575, 0.6023, 0.8575, 0.6023, 0.8575, 0.6023, 0.8575, 0.6023, 0.8575, 0.6023, 0.8575, 0.6023, 0.8575, 0.6023, 0.8575, 0.6023, 0.8575, 0.6023, 0.8575, 0.625, 0.875, 0.625, 0.875, 0.625, 0.875, 0.625, 0.875, 0.6064, 0.8607, 0.6023, 0.8575, 0.6023, 0.8575, 0.6064, 0.8607, 0.625, 0.875, 0.6023, 0.8575, 0.6023, 0.8575, 0.625, 0.875, 0.6023, 0.8575, 0.625, 0.875, 0.625, 0.875, 0.6023, 0.8575, 0.6023, 0.8575, 0.6023, 0.8575, 0.6023, 0.8575, 0.6023, 0.8575])
me_cube_023.materials.append(mat_wood_006)
me_cube_023.materials.append(mat_material_009)
me_cube_023.materials.append(mat_material_010)
me_cube_023.materials.append(mat_yellow_001)
me_cube_023.materials.append(mat_green_006)
me_cube_023.materials.append(mat_building3_003)
me_cube_023.materials.append(mat_bodega_roof_003)
me_cube_023.materials.append(mat_glass_008)
me_cube_023.materials.append(mat_white_006)
me_cube_023.update()

# ---- objects
ob_bodega_green = bpy.data.objects.new('Bodega_Green', me_cube_023)

# ---- transforms, parenting, visibility, modifiers, constraints
ob_bodega_green.location = (0.0, 0.0, 0.0)
_m = ob_bodega_green.modifiers.new('Bevel', 'BEVEL')
_m.width = 0.02
_m.width_pct = 0.02
_m.use_clamp_overlap = False

# ---- collection membership
col_collection.objects.link(ob_bodega_green)

# ---- scene / render settings (as saved in the file)
scene.frame_start = 1; scene.frame_end = 250; scene.frame_set(1)
scene.render.engine = 'BLENDER_EEVEE_NEXT'
scene.cycles.sampling_pattern = 'TABULATED_SOBOL'
scene.view_settings.view_transform = 'Filmic'
bpy.context.view_layer.update()

# ---- added for rendering (the .blend has no active camera and no usable light): camera, sun
cam_auto = bpy.data.cameras.new('AutoCamera')
cam_auto.lens = 50.0
cam_auto.sensor_width = 36.0
cam_auto.clip_end = 1000.0
ob_auto_camera = bpy.data.objects.new('AutoCamera', cam_auto)
scene.collection.objects.link(ob_auto_camera)
ob_auto_camera.location = (7.3677, -9.61829, 7.83481)
ob_auto_camera.rotation_euler = (1.09748, -7.21219e-08, 0.694738)
scene.camera = ob_auto_camera
light_auto_sun = bpy.data.lights.new('AutoSun', 'SUN')
light_auto_sun.energy = 3.0
light_auto_sun.angle = 0.0523599
ob_auto_sun = bpy.data.objects.new('AutoSun', light_auto_sun)
scene.collection.objects.link(ob_auto_sun)
ob_auto_sun.rotation_euler = (0.872665, 0.174533, 0.523599)
bpy.context.view_layer.update()

